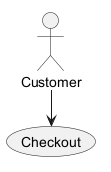

The diagram above was rendered by PlantUML. Its source (embedded in the PNG):
@startuml
actor Customer <<human>>
usecase (Checkout) <<main>>
Customer --> (Checkout)
hide stereotype
@enduml